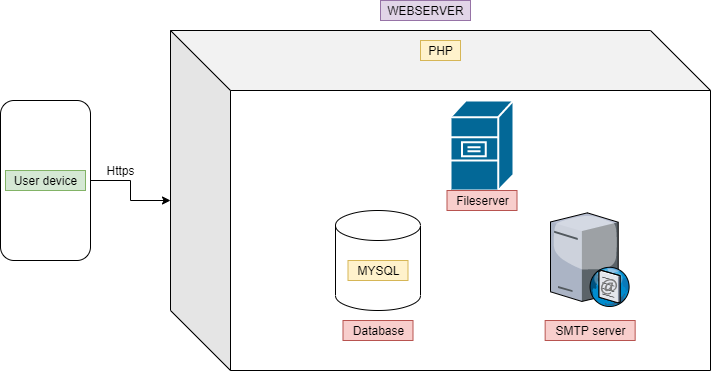

The diagram above was exported from draw.io. Its source (the exported page's mxGraphModel, read from the mxfile embedded in the PNG):
<mxGraphModel dx="868" dy="422" grid="1" gridSize="10" guides="1" tooltips="1" connect="1" arrows="1" fold="1" page="1" pageScale="1" pageWidth="850" pageHeight="1100" math="0" shadow="0">
  <root>
    <mxCell id="0" />
    <mxCell id="1" parent="0" />
    <mxCell id="Xrbn-t0LmyFNUrnStJR5-1" value="" style="shape=cube;whiteSpace=wrap;html=1;boundedLbl=1;backgroundOutline=1;darkOpacity=0.05;darkOpacity2=0.1;size=60;" vertex="1" parent="1">
      <mxGeometry x="200" y="70" width="540" height="340" as="geometry" />
    </mxCell>
    <mxCell id="Xrbn-t0LmyFNUrnStJR5-2" value="WEBSERVER" style="text;html=1;align=center;verticalAlign=middle;resizable=0;points=[];autosize=1;strokeColor=#9673a6;fillColor=#e1d5e7;" vertex="1" parent="1">
      <mxGeometry x="410" y="40" width="90" height="20" as="geometry" />
    </mxCell>
    <mxCell id="Xrbn-t0LmyFNUrnStJR5-3" value="PHP" style="text;html=1;align=center;verticalAlign=middle;resizable=0;points=[];autosize=1;strokeColor=#d6b656;fillColor=#fff2cc;" vertex="1" parent="1">
      <mxGeometry x="450" y="80" width="40" height="20" as="geometry" />
    </mxCell>
    <mxCell id="Xrbn-t0LmyFNUrnStJR5-6" style="edgeStyle=orthogonalEdgeStyle;rounded=0;orthogonalLoop=1;jettySize=auto;html=1;" edge="1" parent="1" source="Xrbn-t0LmyFNUrnStJR5-4" target="Xrbn-t0LmyFNUrnStJR5-1">
      <mxGeometry relative="1" as="geometry" />
    </mxCell>
    <mxCell id="Xrbn-t0LmyFNUrnStJR5-4" value="" style="rounded=1;whiteSpace=wrap;html=1;" vertex="1" parent="1">
      <mxGeometry x="30" y="140" width="90" height="160" as="geometry" />
    </mxCell>
    <mxCell id="Xrbn-t0LmyFNUrnStJR5-5" value="User device" style="text;html=1;align=center;verticalAlign=middle;resizable=0;points=[];autosize=1;strokeColor=#82b366;fillColor=#d5e8d4;" vertex="1" parent="1">
      <mxGeometry x="35" y="210" width="80" height="20" as="geometry" />
    </mxCell>
    <mxCell id="Xrbn-t0LmyFNUrnStJR5-7" value="Https" style="text;html=1;align=center;verticalAlign=middle;resizable=0;points=[];autosize=1;strokeColor=none;fillColor=none;" vertex="1" parent="1">
      <mxGeometry x="130" y="200" width="40" height="20" as="geometry" />
    </mxCell>
    <mxCell id="Xrbn-t0LmyFNUrnStJR5-8" value="" style="shape=cylinder3;whiteSpace=wrap;html=1;boundedLbl=1;backgroundOutline=1;size=15;" vertex="1" parent="1">
      <mxGeometry x="365" y="250" width="85" height="100" as="geometry" />
    </mxCell>
    <mxCell id="Xrbn-t0LmyFNUrnStJR5-9" value="" style="verticalLabelPosition=bottom;sketch=0;aspect=fixed;html=1;verticalAlign=top;strokeColor=none;align=center;outlineConnect=0;shape=mxgraph.citrix.smtp_server;" vertex="1" parent="1">
      <mxGeometry x="580" y="250" width="79.3" height="96" as="geometry" />
    </mxCell>
    <mxCell id="Xrbn-t0LmyFNUrnStJR5-10" value="" style="shape=mxgraph.cisco.servers.file_server;html=1;pointerEvents=1;dashed=0;fillColor=#036897;strokeColor=#ffffff;strokeWidth=2;verticalLabelPosition=bottom;verticalAlign=top;align=center;outlineConnect=0;" vertex="1" parent="1">
      <mxGeometry x="480" y="140" width="63" height="90" as="geometry" />
    </mxCell>
    <mxCell id="Xrbn-t0LmyFNUrnStJR5-11" value="Fileserver" style="text;html=1;align=center;verticalAlign=middle;resizable=0;points=[];autosize=1;strokeColor=#b85450;fillColor=#f8cecc;" vertex="1" parent="1">
      <mxGeometry x="476.5" y="230" width="70" height="20" as="geometry" />
    </mxCell>
    <mxCell id="Xrbn-t0LmyFNUrnStJR5-12" value="Database" style="text;html=1;align=center;verticalAlign=middle;resizable=0;points=[];autosize=1;strokeColor=#b85450;fillColor=#f8cecc;" vertex="1" parent="1">
      <mxGeometry x="372.5" y="360" width="70" height="20" as="geometry" />
    </mxCell>
    <mxCell id="Xrbn-t0LmyFNUrnStJR5-13" value="SMTP server" style="text;html=1;align=center;verticalAlign=middle;resizable=0;points=[];autosize=1;strokeColor=#b85450;fillColor=#f8cecc;" vertex="1" parent="1">
      <mxGeometry x="574.65" y="360" width="90" height="20" as="geometry" />
    </mxCell>
    <mxCell id="Xrbn-t0LmyFNUrnStJR5-14" value="MYSQL" style="text;html=1;align=center;verticalAlign=middle;resizable=0;points=[];autosize=1;strokeColor=#d6b656;fillColor=#fff2cc;" vertex="1" parent="1">
      <mxGeometry x="377.5" y="300" width="60" height="20" as="geometry" />
    </mxCell>
  </root>
</mxGraphModel>